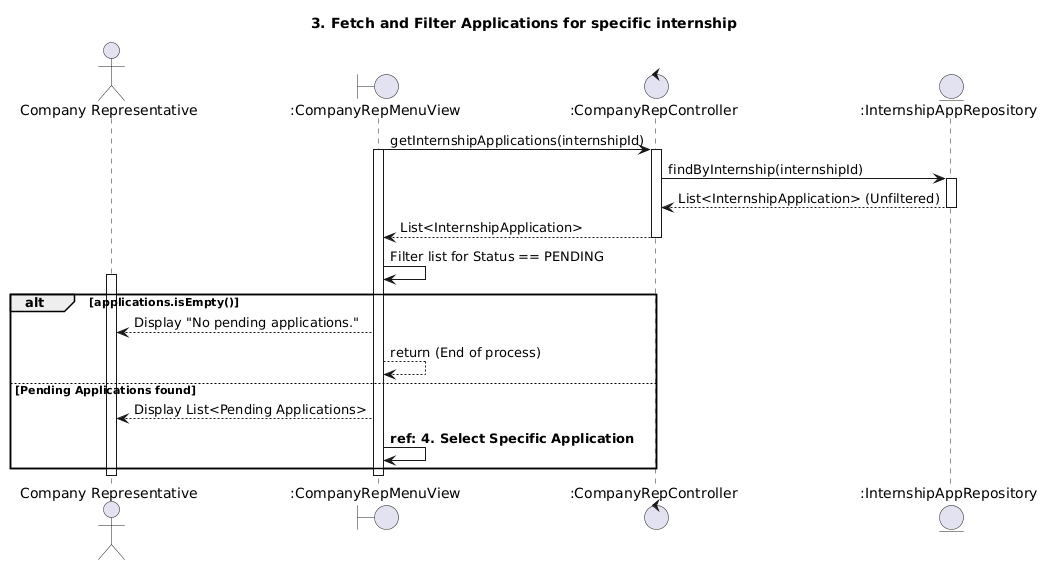

The diagram above was rendered by PlantUML. Its source (embedded in the PNG):
@startuml
title 3. Fetch and Filter Applications for specific internship

actor "Company Representative" as CR
boundary ":CompanyRepMenuView" as View
control ":CompanyRepController" as Controller
entity ":InternshipAppRepository" as AppRepo

View->Controller: getInternshipApplications(internshipId)
activate Controller
activate View

Controller->AppRepo: findByInternship(internshipId)
activate AppRepo
AppRepo-->Controller: List<InternshipApplication> (Unfiltered)
deactivate AppRepo

Controller-->View: List<InternshipApplication>
deactivate Controller

View->View: Filter list for Status == PENDING
activate CR

alt applications.isEmpty()
    View-->CR: Display "No pending applications."
    View-->View: return (End of process)
else Pending Applications found
    View-->CR: Display List<Pending Applications>
    
    View->View: **ref: 4. Select Specific Application**
end

deactivate CR
deactivate View
@enduml